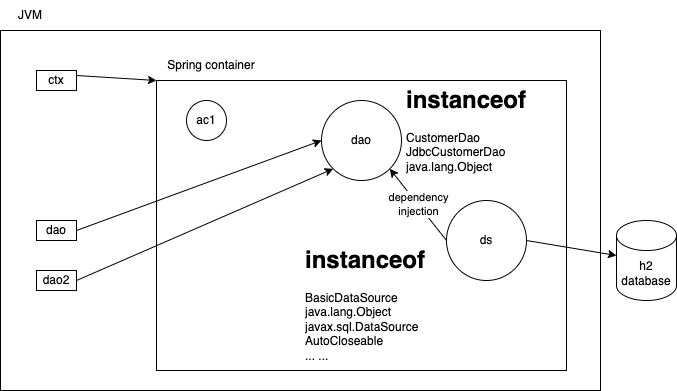

The diagram above was exported from draw.io. Its source (the exported page's mxGraphModel, read from the mxfile embedded in the PNG):
<mxGraphModel dx="840" dy="392" grid="1" gridSize="10" guides="1" tooltips="1" connect="1" arrows="1" fold="1" page="1" pageScale="1" pageWidth="827" pageHeight="1169" math="0" shadow="0">
  <root>
    <mxCell id="0" />
    <mxCell id="1" parent="0" />
    <mxCell id="2" value="" style="rounded=0;whiteSpace=wrap;html=1;" vertex="1" parent="1">
      <mxGeometry x="114" y="90" width="600" height="360" as="geometry" />
    </mxCell>
    <mxCell id="3" value="JVM" style="text;html=1;strokeColor=none;fillColor=none;align=center;verticalAlign=middle;whiteSpace=wrap;rounded=0;" vertex="1" parent="1">
      <mxGeometry x="114" y="60" width="60" height="30" as="geometry" />
    </mxCell>
    <mxCell id="7" style="edgeStyle=none;html=1;exitX=1;exitY=0.25;exitDx=0;exitDy=0;entryX=0;entryY=1;entryDx=0;entryDy=0;" edge="1" parent="1" source="4" target="6">
      <mxGeometry relative="1" as="geometry" />
    </mxCell>
    <mxCell id="4" value="ctx" style="rounded=0;whiteSpace=wrap;html=1;" vertex="1" parent="1">
      <mxGeometry x="150" y="130" width="40" height="20" as="geometry" />
    </mxCell>
    <mxCell id="5" value="" style="rounded=0;whiteSpace=wrap;html=1;" vertex="1" parent="1">
      <mxGeometry x="270" y="140" width="410" height="290" as="geometry" />
    </mxCell>
    <mxCell id="6" value="Spring container" style="text;html=1;strokeColor=none;fillColor=none;align=center;verticalAlign=middle;whiteSpace=wrap;rounded=0;" vertex="1" parent="1">
      <mxGeometry x="270" y="110" width="110" height="30" as="geometry" />
    </mxCell>
    <mxCell id="8" value="ac1" style="ellipse;whiteSpace=wrap;html=1;aspect=fixed;" vertex="1" parent="1">
      <mxGeometry x="300" y="160" width="40" height="40" as="geometry" />
    </mxCell>
    <mxCell id="9" value="dao" style="ellipse;whiteSpace=wrap;html=1;aspect=fixed;" vertex="1" parent="1">
      <mxGeometry x="435" y="160" width="80" height="80" as="geometry" />
    </mxCell>
    <mxCell id="12" style="edgeStyle=none;html=1;exitX=1;exitY=0.5;exitDx=0;exitDy=0;entryX=0;entryY=0.5;entryDx=0;entryDy=0;" edge="1" parent="1" source="10" target="9">
      <mxGeometry relative="1" as="geometry" />
    </mxCell>
    <mxCell id="10" value="dao" style="rounded=0;whiteSpace=wrap;html=1;" vertex="1" parent="1">
      <mxGeometry x="150" y="280" width="40" height="20" as="geometry" />
    </mxCell>
    <mxCell id="11" value="&lt;h1&gt;instanceof&lt;/h1&gt;&lt;div&gt;CustomerDao&lt;/div&gt;&lt;div&gt;JdbcCustomerDao&lt;/div&gt;&lt;div&gt;java.lang.Object&lt;/div&gt;" style="text;html=1;strokeColor=none;fillColor=none;spacing=5;spacingTop=-20;whiteSpace=wrap;overflow=hidden;rounded=0;" vertex="1" parent="1">
      <mxGeometry x="515" y="140" width="190" height="120" as="geometry" />
    </mxCell>
    <mxCell id="14" style="edgeStyle=none;html=1;exitX=1;exitY=0.5;exitDx=0;exitDy=0;entryX=0;entryY=1;entryDx=0;entryDy=0;" edge="1" parent="1" source="13" target="9">
      <mxGeometry relative="1" as="geometry" />
    </mxCell>
    <mxCell id="13" value="dao2" style="rounded=0;whiteSpace=wrap;html=1;" vertex="1" parent="1">
      <mxGeometry x="150" y="330" width="40" height="20" as="geometry" />
    </mxCell>
    <mxCell id="18" style="edgeStyle=none;html=1;exitX=1;exitY=0.5;exitDx=0;exitDy=0;" edge="1" parent="1" source="15" target="17">
      <mxGeometry relative="1" as="geometry" />
    </mxCell>
    <mxCell id="19" value="dependency&lt;br&gt;injection" style="edgeStyle=none;html=1;exitX=0;exitY=0.5;exitDx=0;exitDy=0;entryX=1;entryY=1;entryDx=0;entryDy=0;" edge="1" parent="1" source="15" target="9">
      <mxGeometry relative="1" as="geometry" />
    </mxCell>
    <mxCell id="15" value="ds" style="ellipse;whiteSpace=wrap;html=1;aspect=fixed;" vertex="1" parent="1">
      <mxGeometry x="560" y="260" width="80" height="80" as="geometry" />
    </mxCell>
    <mxCell id="16" value="&lt;h1&gt;instanceof&lt;/h1&gt;&lt;div&gt;BasicDataSource&lt;/div&gt;&lt;div&gt;java.lang.Object&lt;/div&gt;&lt;div&gt;javax.sql.DataSource&lt;/div&gt;&lt;div&gt;AutoCloseable&lt;/div&gt;&lt;div&gt;... ...&lt;/div&gt;" style="text;html=1;strokeColor=none;fillColor=none;spacing=5;spacingTop=-20;whiteSpace=wrap;overflow=hidden;rounded=0;" vertex="1" parent="1">
      <mxGeometry x="414" y="300" width="190" height="120" as="geometry" />
    </mxCell>
    <mxCell id="17" value="h2 database" style="shape=cylinder3;whiteSpace=wrap;html=1;boundedLbl=1;backgroundOutline=1;size=15;" vertex="1" parent="1">
      <mxGeometry x="730" y="280" width="60" height="80" as="geometry" />
    </mxCell>
  </root>
</mxGraphModel>